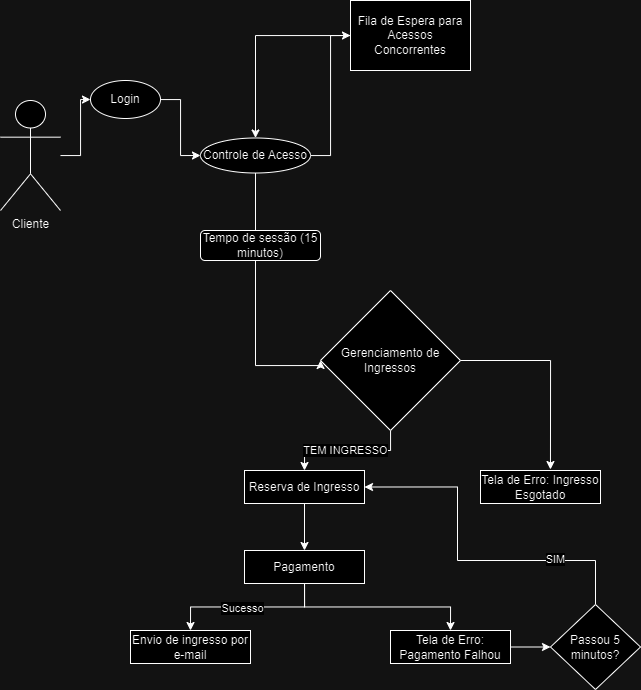

The diagram above was exported from draw.io. Its source (the exported page's mxGraphModel, read from the mxfile embedded in the PNG):
<mxGraphModel dx="1969" dy="868" grid="1" gridSize="10" guides="1" tooltips="1" connect="1" arrows="1" fold="1" page="1" pageScale="1" pageWidth="827" pageHeight="1169" math="0" shadow="0">
  <root>
    <mxCell id="0" />
    <mxCell id="1" parent="0" />
    <mxCell id="fXjNs5L4pyeePQiteJH5-14" style="edgeStyle=orthogonalEdgeStyle;rounded=0;orthogonalLoop=1;jettySize=auto;html=1;entryX=0;entryY=0.5;entryDx=0;entryDy=0;" edge="1" parent="1" source="fXjNs5L4pyeePQiteJH5-1" target="fXjNs5L4pyeePQiteJH5-9">
      <mxGeometry relative="1" as="geometry" />
    </mxCell>
    <mxCell id="fXjNs5L4pyeePQiteJH5-1" value="Cliente" style="shape=umlActor;verticalLabelPosition=bottom;verticalAlign=top;html=1;outlineConnect=0;" vertex="1" parent="1">
      <mxGeometry x="110" y="160" width="60" height="110" as="geometry" />
    </mxCell>
    <mxCell id="fXjNs5L4pyeePQiteJH5-16" style="edgeStyle=orthogonalEdgeStyle;rounded=0;orthogonalLoop=1;jettySize=auto;html=1;entryX=0;entryY=0.5;entryDx=0;entryDy=0;" edge="1" parent="1" source="fXjNs5L4pyeePQiteJH5-8" target="fXjNs5L4pyeePQiteJH5-15">
      <mxGeometry relative="1" as="geometry" />
    </mxCell>
    <mxCell id="fXjNs5L4pyeePQiteJH5-22" style="edgeStyle=orthogonalEdgeStyle;rounded=0;orthogonalLoop=1;jettySize=auto;html=1;entryX=0;entryY=0.5;entryDx=0;entryDy=0;" edge="1" parent="1" source="fXjNs5L4pyeePQiteJH5-8" target="fXjNs5L4pyeePQiteJH5-19">
      <mxGeometry relative="1" as="geometry">
        <Array as="points">
          <mxPoint x="365" y="425" />
        </Array>
      </mxGeometry>
    </mxCell>
    <mxCell id="fXjNs5L4pyeePQiteJH5-8" value="Controle de Acesso" style="ellipse;whiteSpace=wrap;html=1;" vertex="1" parent="1">
      <mxGeometry x="310" y="197.5" width="110" height="35" as="geometry" />
    </mxCell>
    <mxCell id="fXjNs5L4pyeePQiteJH5-13" style="edgeStyle=orthogonalEdgeStyle;rounded=0;orthogonalLoop=1;jettySize=auto;html=1;entryX=0;entryY=0.5;entryDx=0;entryDy=0;" edge="1" parent="1" source="fXjNs5L4pyeePQiteJH5-9" target="fXjNs5L4pyeePQiteJH5-8">
      <mxGeometry relative="1" as="geometry" />
    </mxCell>
    <mxCell id="fXjNs5L4pyeePQiteJH5-9" value="Login" style="ellipse;whiteSpace=wrap;html=1;" vertex="1" parent="1">
      <mxGeometry x="200" y="140" width="70" height="38" as="geometry" />
    </mxCell>
    <mxCell id="fXjNs5L4pyeePQiteJH5-17" style="edgeStyle=orthogonalEdgeStyle;rounded=0;orthogonalLoop=1;jettySize=auto;html=1;entryX=0.5;entryY=0;entryDx=0;entryDy=0;" edge="1" parent="1" source="fXjNs5L4pyeePQiteJH5-15" target="fXjNs5L4pyeePQiteJH5-8">
      <mxGeometry relative="1" as="geometry" />
    </mxCell>
    <mxCell id="fXjNs5L4pyeePQiteJH5-15" value="Fila de Espera para Acessos Concorrentes" style="rounded=0;whiteSpace=wrap;html=1;" vertex="1" parent="1">
      <mxGeometry x="460" y="60" width="120" height="70" as="geometry" />
    </mxCell>
    <mxCell id="fXjNs5L4pyeePQiteJH5-25" style="edgeStyle=orthogonalEdgeStyle;rounded=0;orthogonalLoop=1;jettySize=auto;html=1;entryX=0.5;entryY=0;entryDx=0;entryDy=0;" edge="1" parent="1" source="fXjNs5L4pyeePQiteJH5-19" target="fXjNs5L4pyeePQiteJH5-23">
      <mxGeometry relative="1" as="geometry" />
    </mxCell>
    <mxCell id="fXjNs5L4pyeePQiteJH5-39" value="TEM INGRESSO" style="edgeLabel;html=1;align=center;verticalAlign=middle;resizable=0;points=[];" vertex="1" connectable="0" parent="fXjNs5L4pyeePQiteJH5-25">
      <mxGeometry x="0.0476" y="-1" relative="1" as="geometry">
        <mxPoint as="offset" />
      </mxGeometry>
    </mxCell>
    <mxCell id="fXjNs5L4pyeePQiteJH5-19" value="Gerenciamento de Ingressos" style="rhombus;whiteSpace=wrap;html=1;" vertex="1" parent="1">
      <mxGeometry x="430" y="350" width="140" height="140" as="geometry" />
    </mxCell>
    <mxCell id="fXjNs5L4pyeePQiteJH5-29" style="edgeStyle=orthogonalEdgeStyle;rounded=0;orthogonalLoop=1;jettySize=auto;html=1;entryX=0.5;entryY=0;entryDx=0;entryDy=0;" edge="1" parent="1" source="fXjNs5L4pyeePQiteJH5-23" target="fXjNs5L4pyeePQiteJH5-28">
      <mxGeometry relative="1" as="geometry" />
    </mxCell>
    <mxCell id="fXjNs5L4pyeePQiteJH5-23" value="Reserva de Ingresso" style="rounded=0;whiteSpace=wrap;html=1;" vertex="1" parent="1">
      <mxGeometry x="354" y="530" width="120" height="33" as="geometry" />
    </mxCell>
    <mxCell id="fXjNs5L4pyeePQiteJH5-26" value="Tela de Erro: Ingresso Esgotado" style="rounded=0;whiteSpace=wrap;html=1;" vertex="1" parent="1">
      <mxGeometry x="590" y="530" width="120" height="33" as="geometry" />
    </mxCell>
    <mxCell id="fXjNs5L4pyeePQiteJH5-27" style="edgeStyle=orthogonalEdgeStyle;rounded=0;orthogonalLoop=1;jettySize=auto;html=1;entryX=0.583;entryY=-0.03;entryDx=0;entryDy=0;entryPerimeter=0;" edge="1" parent="1" source="fXjNs5L4pyeePQiteJH5-19" target="fXjNs5L4pyeePQiteJH5-26">
      <mxGeometry relative="1" as="geometry" />
    </mxCell>
    <mxCell id="fXjNs5L4pyeePQiteJH5-32" style="edgeStyle=orthogonalEdgeStyle;rounded=0;orthogonalLoop=1;jettySize=auto;html=1;entryX=0.5;entryY=0;entryDx=0;entryDy=0;" edge="1" parent="1" source="fXjNs5L4pyeePQiteJH5-28" target="fXjNs5L4pyeePQiteJH5-30">
      <mxGeometry relative="1" as="geometry" />
    </mxCell>
    <mxCell id="fXjNs5L4pyeePQiteJH5-40" value="Sucesso" style="edgeLabel;html=1;align=center;verticalAlign=middle;resizable=0;points=[];" vertex="1" connectable="0" parent="fXjNs5L4pyeePQiteJH5-32">
      <mxGeometry x="0.087" y="1" relative="1" as="geometry">
        <mxPoint x="1" as="offset" />
      </mxGeometry>
    </mxCell>
    <mxCell id="fXjNs5L4pyeePQiteJH5-33" style="edgeStyle=orthogonalEdgeStyle;rounded=0;orthogonalLoop=1;jettySize=auto;html=1;entryX=0.5;entryY=0;entryDx=0;entryDy=0;exitX=0.5;exitY=1;exitDx=0;exitDy=0;" edge="1" parent="1" source="fXjNs5L4pyeePQiteJH5-28" target="fXjNs5L4pyeePQiteJH5-31">
      <mxGeometry relative="1" as="geometry" />
    </mxCell>
    <mxCell id="fXjNs5L4pyeePQiteJH5-28" value="Pagamento" style="rounded=0;whiteSpace=wrap;html=1;" vertex="1" parent="1">
      <mxGeometry x="354" y="610" width="120" height="33" as="geometry" />
    </mxCell>
    <mxCell id="fXjNs5L4pyeePQiteJH5-30" value="Envio de ingresso por e-mail" style="rounded=0;whiteSpace=wrap;html=1;" vertex="1" parent="1">
      <mxGeometry x="240" y="690" width="120" height="33" as="geometry" />
    </mxCell>
    <mxCell id="fXjNs5L4pyeePQiteJH5-36" style="edgeStyle=orthogonalEdgeStyle;rounded=0;orthogonalLoop=1;jettySize=auto;html=1;entryX=0;entryY=0.5;entryDx=0;entryDy=0;" edge="1" parent="1" source="fXjNs5L4pyeePQiteJH5-31" target="fXjNs5L4pyeePQiteJH5-35">
      <mxGeometry relative="1" as="geometry" />
    </mxCell>
    <mxCell id="fXjNs5L4pyeePQiteJH5-31" value="Tela de Erro: Pagamento Falhou" style="rounded=0;whiteSpace=wrap;html=1;" vertex="1" parent="1">
      <mxGeometry x="500" y="690" width="120" height="33" as="geometry" />
    </mxCell>
    <mxCell id="fXjNs5L4pyeePQiteJH5-37" style="edgeStyle=orthogonalEdgeStyle;rounded=0;orthogonalLoop=1;jettySize=auto;html=1;entryX=1;entryY=0.5;entryDx=0;entryDy=0;" edge="1" parent="1" source="fXjNs5L4pyeePQiteJH5-35" target="fXjNs5L4pyeePQiteJH5-23">
      <mxGeometry relative="1" as="geometry">
        <Array as="points">
          <mxPoint x="705" y="620" />
          <mxPoint x="567" y="620" />
          <mxPoint x="567" y="547" />
        </Array>
      </mxGeometry>
    </mxCell>
    <mxCell id="fXjNs5L4pyeePQiteJH5-38" value="SIM" style="edgeLabel;html=1;align=center;verticalAlign=middle;resizable=0;points=[];" vertex="1" connectable="0" parent="fXjNs5L4pyeePQiteJH5-37">
      <mxGeometry x="-0.5122" y="-2" relative="1" as="geometry">
        <mxPoint as="offset" />
      </mxGeometry>
    </mxCell>
    <mxCell id="fXjNs5L4pyeePQiteJH5-35" value="Passou 5 minutos?" style="rhombus;whiteSpace=wrap;html=1;" vertex="1" parent="1">
      <mxGeometry x="660" y="664" width="90" height="85" as="geometry" />
    </mxCell>
    <mxCell id="fXjNs5L4pyeePQiteJH5-41" value="Tempo de sessão (15 minutos)" style="rounded=1;whiteSpace=wrap;html=1;" vertex="1" parent="1">
      <mxGeometry x="310" y="290" width="120" height="30" as="geometry" />
    </mxCell>
  </root>
</mxGraphModel>